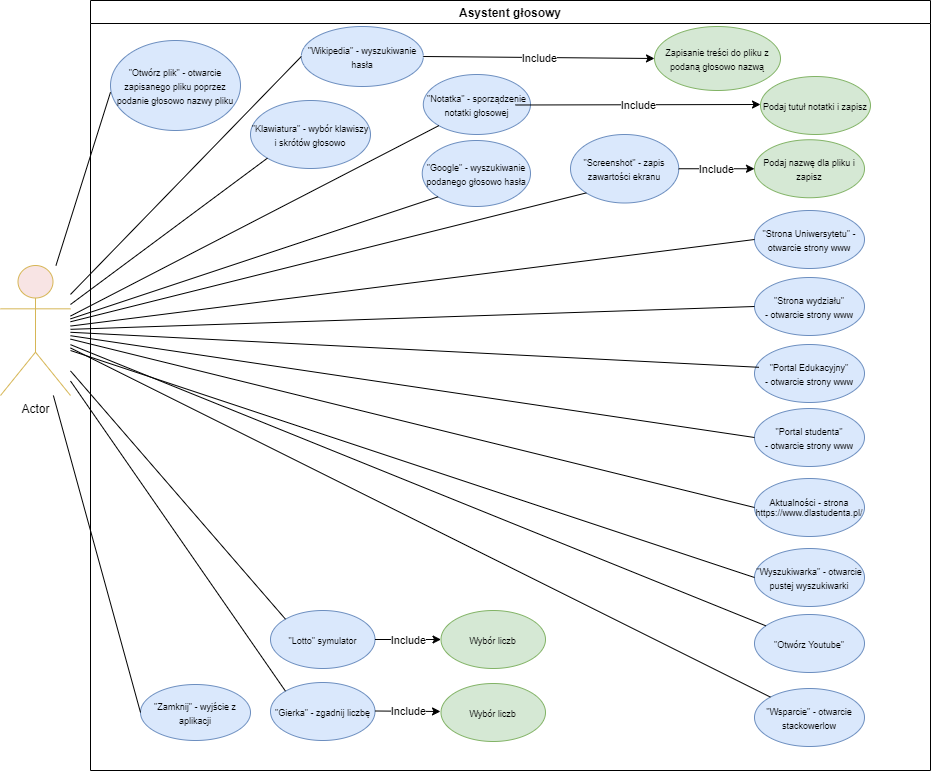

The diagram above was exported from draw.io. Its source (the exported page's mxGraphModel, read from the mxfile embedded in the PNG):
<mxGraphModel dx="1296" dy="685" grid="1" gridSize="10" guides="1" tooltips="1" connect="1" arrows="1" fold="1" page="1" pageScale="1" pageWidth="1169" pageHeight="826" background="#ffffff" math="0" shadow="0">
  <root>
    <mxCell id="0" />
    <mxCell id="1" parent="0" />
    <mxCell id="2" value="Asystent głosowy" style="swimlane;whiteSpace=wrap;startSize=23;" parent="1" vertex="1">
      <mxGeometry x="150" y="20" width="840" height="770" as="geometry" />
    </mxCell>
    <mxCell id="3A2xNZptp78TdIVIB6mo-42" value="&lt;font style=&quot;font-size: 9px&quot;&gt;&quot;Wikipedia&quot; - wyszukiwanie hasła&lt;/font&gt;" style="ellipse;whiteSpace=wrap;html=1;fillColor=#dae8fc;strokeColor=#6c8ebf;" parent="2" vertex="1">
      <mxGeometry x="210.81" y="26" width="122" height="60" as="geometry" />
    </mxCell>
    <mxCell id="3A2xNZptp78TdIVIB6mo-46" value="&lt;font style=&quot;font-size: 9px&quot;&gt;&quot;Google&quot; - wyszukiwanie podanego głosowo hasła&lt;/font&gt;" style="ellipse;whiteSpace=wrap;html=1;fillColor=#dae8fc;strokeColor=#6c8ebf;" parent="2" vertex="1">
      <mxGeometry x="331.74" y="140" width="108.26" height="66" as="geometry" />
    </mxCell>
    <mxCell id="3A2xNZptp78TdIVIB6mo-47" value="&lt;font style=&quot;font-size: 9px&quot;&gt;&quot;Notatka&quot; - sporządzenie notatki głosowej&lt;/font&gt;" style="ellipse;whiteSpace=wrap;html=1;fillColor=#dae8fc;strokeColor=#6c8ebf;" parent="2" vertex="1">
      <mxGeometry x="332.81" y="74" width="107.19" height="60" as="geometry" />
    </mxCell>
    <mxCell id="3A2xNZptp78TdIVIB6mo-49" value="&lt;font style=&quot;font-size: 9px&quot;&gt;&quot;Otwórz plik&quot; - otwarcie zapisanego pliku poprzez podanie głosowo nazwy pliku&lt;/font&gt;" style="ellipse;whiteSpace=wrap;html=1;fillColor=#dae8fc;strokeColor=#6c8ebf;" parent="2" vertex="1">
      <mxGeometry x="20" y="40" width="130" height="90" as="geometry" />
    </mxCell>
    <mxCell id="3A2xNZptp78TdIVIB6mo-50" value="&lt;font style=&quot;font-size: 9px&quot;&gt;&quot;Klawiatura&quot; - wybór klawiszy i skrótów głosowo&lt;/font&gt;" style="ellipse;whiteSpace=wrap;html=1;fillColor=#dae8fc;strokeColor=#6c8ebf;" parent="2" vertex="1">
      <mxGeometry x="160" y="100" width="120" height="68" as="geometry" />
    </mxCell>
    <mxCell id="3A2xNZptp78TdIVIB6mo-51" value="&lt;font style=&quot;font-size: 9px&quot;&gt;&quot;Screenshot&quot; - zapis zawartości ekranu&lt;/font&gt;" style="ellipse;whiteSpace=wrap;html=1;fillColor=#dae8fc;strokeColor=#6c8ebf;" parent="2" vertex="1">
      <mxGeometry x="480" y="134" width="108.25" height="68.5" as="geometry" />
    </mxCell>
    <mxCell id="3A2xNZptp78TdIVIB6mo-56" value="&lt;font style=&quot;font-size: 9px&quot;&gt;Podaj nazwę dla pliku i zapisz&lt;/font&gt;" style="ellipse;whiteSpace=wrap;html=1;fillColor=#d5e8d4;strokeColor=#82b366;" parent="2" vertex="1">
      <mxGeometry x="664" y="139.25" width="110" height="58" as="geometry" />
    </mxCell>
    <mxCell id="3A2xNZptp78TdIVIB6mo-69" value="&lt;font style=&quot;font-size: 9px&quot;&gt;Podaj tutuł notatki i zapisz&lt;/font&gt;" style="ellipse;whiteSpace=wrap;html=1;fillColor=#d5e8d4;strokeColor=#82b366;" parent="2" vertex="1">
      <mxGeometry x="670" y="76" width="110" height="58" as="geometry" />
    </mxCell>
    <mxCell id="3A2xNZptp78TdIVIB6mo-75" value="&lt;font style=&quot;font-size: 9px&quot;&gt;&quot;Lotto&quot; symulator&lt;/font&gt;" style="ellipse;whiteSpace=wrap;html=1;fillColor=#dae8fc;strokeColor=#6c8ebf;" parent="2" vertex="1">
      <mxGeometry x="180" y="610" width="104.5" height="58" as="geometry" />
    </mxCell>
    <mxCell id="3A2xNZptp78TdIVIB6mo-76" value="&lt;font style=&quot;font-size: 9px&quot;&gt;&quot;Gierka&quot; - zgadnij liczbę&lt;/font&gt;" style="ellipse;whiteSpace=wrap;html=1;fillColor=#dae8fc;strokeColor=#6c8ebf;" parent="2" vertex="1">
      <mxGeometry x="180" y="682" width="104.5" height="58" as="geometry" />
    </mxCell>
    <mxCell id="3A2xNZptp78TdIVIB6mo-60" value="&lt;font style=&quot;font-size: 9px&quot;&gt;Zapisanie treści do pliku z podaną głosowo nazwą&lt;/font&gt;" style="ellipse;whiteSpace=wrap;html=1;fillColor=#d5e8d4;strokeColor=#82b366;" parent="2" vertex="1">
      <mxGeometry x="564" y="26" width="126" height="64" as="geometry" />
    </mxCell>
    <mxCell id="3A2xNZptp78TdIVIB6mo-77" value="&lt;font style=&quot;font-size: 9px&quot;&gt;&quot;Strona Uniwersytetu&quot; - otwarcie strony www&lt;/font&gt;" style="ellipse;whiteSpace=wrap;html=1;fillColor=#dae8fc;strokeColor=#6c8ebf;" parent="2" vertex="1">
      <mxGeometry x="664" y="210" width="110" height="58" as="geometry" />
    </mxCell>
    <mxCell id="3A2xNZptp78TdIVIB6mo-78" value="&lt;font style=&quot;font-size: 9px&quot;&gt;&quot;Strona wydziału&quot; -&amp;nbsp;otwarcie strony www&lt;/font&gt;" style="ellipse;whiteSpace=wrap;html=1;fillColor=#dae8fc;strokeColor=#6c8ebf;" parent="2" vertex="1">
      <mxGeometry x="664" y="277" width="110" height="58" as="geometry" />
    </mxCell>
    <mxCell id="3A2xNZptp78TdIVIB6mo-79" value="&lt;font style=&quot;font-size: 9px&quot;&gt;&quot;Portal Edukacyjny&quot; -&amp;nbsp;otwarcie strony www&lt;/font&gt;" style="ellipse;whiteSpace=wrap;html=1;fillColor=#dae8fc;strokeColor=#6c8ebf;" parent="2" vertex="1">
      <mxGeometry x="664" y="344" width="110" height="58" as="geometry" />
    </mxCell>
    <mxCell id="3A2xNZptp78TdIVIB6mo-80" value="&lt;font style=&quot;font-size: 9px&quot;&gt;&quot;Portal studenta&quot; -&amp;nbsp;otwarcie strony www&lt;/font&gt;" style="ellipse;whiteSpace=wrap;html=1;fillColor=#dae8fc;strokeColor=#6c8ebf;" parent="2" vertex="1">
      <mxGeometry x="664" y="408" width="110" height="58" as="geometry" />
    </mxCell>
    <mxCell id="3A2xNZptp78TdIVIB6mo-81" value="&lt;font style=&quot;font-size: 9px&quot;&gt;Aktualności - strona&lt;br&gt;https://www.dlastudenta.pl/&lt;/font&gt;" style="ellipse;whiteSpace=wrap;html=1;fontSize=8;fillColor=#dae8fc;strokeColor=#6c8ebf;" parent="2" vertex="1">
      <mxGeometry x="664" y="478" width="110" height="58" as="geometry" />
    </mxCell>
    <mxCell id="3A2xNZptp78TdIVIB6mo-82" value="&lt;font style=&quot;font-size: 9px&quot;&gt;&quot;Wsparcie&quot; - otwarcie stackowerlow&lt;/font&gt;" style="ellipse;whiteSpace=wrap;html=1;fillColor=#dae8fc;strokeColor=#6c8ebf;" parent="2" vertex="1">
      <mxGeometry x="664" y="688" width="110" height="58" as="geometry" />
    </mxCell>
    <mxCell id="3A2xNZptp78TdIVIB6mo-83" value="&lt;font style=&quot;font-size: 9px&quot;&gt;&quot;Otwórz Youtube&quot;&lt;/font&gt;" style="ellipse;whiteSpace=wrap;html=1;fillColor=#dae8fc;strokeColor=#6c8ebf;" parent="2" vertex="1">
      <mxGeometry x="664" y="614" width="110" height="58" as="geometry" />
    </mxCell>
    <mxCell id="3A2xNZptp78TdIVIB6mo-106" value="&lt;font style=&quot;font-size: 9px&quot;&gt;&quot;Zamknij&quot; - wyjście z aplikacji&lt;/font&gt;" style="ellipse;whiteSpace=wrap;html=1;fillColor=#dae8fc;strokeColor=#6c8ebf;" parent="2" vertex="1">
      <mxGeometry x="50" y="684" width="110" height="56" as="geometry" />
    </mxCell>
    <mxCell id="v-ide7O_j-OMntq7eZV8-2" value="&lt;font style=&quot;font-size: 9px&quot;&gt;&quot;Wyszukiwarka&quot; - otwarcie pustej wyszukiwarki&lt;/font&gt;" style="ellipse;whiteSpace=wrap;html=1;fillColor=#dae8fc;strokeColor=#6c8ebf;" vertex="1" parent="2">
      <mxGeometry x="664" y="548" width="110" height="58" as="geometry" />
    </mxCell>
    <mxCell id="v-ide7O_j-OMntq7eZV8-4" value="" style="endArrow=classic;html=1;fontSize=8;entryX=0;entryY=0.5;entryDx=0;entryDy=0;exitX=1;exitY=0.5;exitDx=0;exitDy=0;" edge="1" parent="2" source="3A2xNZptp78TdIVIB6mo-42" target="3A2xNZptp78TdIVIB6mo-60">
      <mxGeometry relative="1" as="geometry">
        <mxPoint x="250" y="230" as="sourcePoint" />
        <mxPoint x="350" y="230" as="targetPoint" />
      </mxGeometry>
    </mxCell>
    <mxCell id="v-ide7O_j-OMntq7eZV8-5" value="Include" style="edgeLabel;resizable=0;html=1;align=center;verticalAlign=middle;" connectable="0" vertex="1" parent="v-ide7O_j-OMntq7eZV8-4">
      <mxGeometry relative="1" as="geometry" />
    </mxCell>
    <mxCell id="v-ide7O_j-OMntq7eZV8-6" value="" style="endArrow=classic;html=1;fontSize=8;exitX=1;exitY=0.5;exitDx=0;exitDy=0;" edge="1" parent="2">
      <mxGeometry relative="1" as="geometry">
        <mxPoint x="424.80999999999995" y="104.5" as="sourcePoint" />
        <mxPoint x="670" y="104" as="targetPoint" />
      </mxGeometry>
    </mxCell>
    <mxCell id="v-ide7O_j-OMntq7eZV8-7" value="Include" style="edgeLabel;resizable=0;html=1;align=center;verticalAlign=middle;" connectable="0" vertex="1" parent="v-ide7O_j-OMntq7eZV8-6">
      <mxGeometry relative="1" as="geometry" />
    </mxCell>
    <mxCell id="v-ide7O_j-OMntq7eZV8-8" value="" style="endArrow=classic;html=1;fontSize=8;exitX=1;exitY=0.5;exitDx=0;exitDy=0;entryX=0;entryY=0.5;entryDx=0;entryDy=0;" edge="1" parent="2" source="3A2xNZptp78TdIVIB6mo-51" target="3A2xNZptp78TdIVIB6mo-56">
      <mxGeometry relative="1" as="geometry">
        <mxPoint x="434.80999999999995" y="114.5" as="sourcePoint" />
        <mxPoint x="680" y="114" as="targetPoint" />
      </mxGeometry>
    </mxCell>
    <mxCell id="v-ide7O_j-OMntq7eZV8-9" value="Include" style="edgeLabel;resizable=0;html=1;align=center;verticalAlign=middle;" connectable="0" vertex="1" parent="v-ide7O_j-OMntq7eZV8-8">
      <mxGeometry relative="1" as="geometry" />
    </mxCell>
    <mxCell id="v-ide7O_j-OMntq7eZV8-10" value="&lt;font style=&quot;font-size: 9px&quot;&gt;Wybór liczb&lt;/font&gt;" style="ellipse;whiteSpace=wrap;html=1;fillColor=#d5e8d4;strokeColor=#82b366;" vertex="1" parent="2">
      <mxGeometry x="350.5" y="610" width="104.5" height="58" as="geometry" />
    </mxCell>
    <mxCell id="v-ide7O_j-OMntq7eZV8-13" value="&lt;font style=&quot;font-size: 9px&quot;&gt;Wybór liczb&lt;/font&gt;" style="ellipse;whiteSpace=wrap;html=1;fillColor=#d5e8d4;strokeColor=#82b366;" vertex="1" parent="2">
      <mxGeometry x="350.5" y="683" width="104.5" height="58" as="geometry" />
    </mxCell>
    <mxCell id="v-ide7O_j-OMntq7eZV8-17" value="" style="endArrow=classic;html=1;fontSize=8;exitX=1;exitY=0.5;exitDx=0;exitDy=0;" edge="1" parent="2">
      <mxGeometry relative="1" as="geometry">
        <mxPoint x="284.49999999999955" y="710.5" as="sourcePoint" />
        <mxPoint x="350" y="711" as="targetPoint" />
      </mxGeometry>
    </mxCell>
    <mxCell id="v-ide7O_j-OMntq7eZV8-18" value="Include" style="edgeLabel;resizable=0;html=1;align=center;verticalAlign=middle;" connectable="0" vertex="1" parent="v-ide7O_j-OMntq7eZV8-17">
      <mxGeometry relative="1" as="geometry" />
    </mxCell>
    <mxCell id="v-ide7O_j-OMntq7eZV8-20" value="" style="endArrow=classic;html=1;fontSize=8;exitX=1;exitY=0.5;exitDx=0;exitDy=0;entryX=0;entryY=0.5;entryDx=0;entryDy=0;" edge="1" parent="2" source="3A2xNZptp78TdIVIB6mo-75" target="v-ide7O_j-OMntq7eZV8-10">
      <mxGeometry relative="1" as="geometry">
        <mxPoint x="294.49999999999955" y="720.5" as="sourcePoint" />
        <mxPoint x="360" y="721" as="targetPoint" />
      </mxGeometry>
    </mxCell>
    <mxCell id="v-ide7O_j-OMntq7eZV8-21" value="Include" style="edgeLabel;resizable=0;html=1;align=center;verticalAlign=middle;" connectable="0" vertex="1" parent="v-ide7O_j-OMntq7eZV8-20">
      <mxGeometry relative="1" as="geometry" />
    </mxCell>
    <mxCell id="3A2xNZptp78TdIVIB6mo-41" value="Actor" style="shape=umlActor;verticalLabelPosition=bottom;verticalAlign=top;html=1;outlineConnect=0;strokeColor=#d6b656;fillColor=#F8E4E4;" parent="1" vertex="1">
      <mxGeometry x="60" y="285" width="70" height="130" as="geometry" />
    </mxCell>
    <mxCell id="3A2xNZptp78TdIVIB6mo-140" value="" style="endArrow=none;html=1;rounded=0;entryX=0;entryY=0.5;entryDx=0;entryDy=0;" parent="1" source="3A2xNZptp78TdIVIB6mo-41" target="3A2xNZptp78TdIVIB6mo-42" edge="1">
      <mxGeometry relative="1" as="geometry">
        <mxPoint x="110" y="330" as="sourcePoint" />
        <mxPoint x="600" y="420" as="targetPoint" />
      </mxGeometry>
    </mxCell>
    <mxCell id="3A2xNZptp78TdIVIB6mo-143" value="" style="endArrow=none;html=1;rounded=0;entryX=0;entryY=1;entryDx=0;entryDy=0;exitX=1;exitY=0.389;exitDx=0;exitDy=0;exitPerimeter=0;" parent="1" source="3A2xNZptp78TdIVIB6mo-41" target="3A2xNZptp78TdIVIB6mo-47" edge="1">
      <mxGeometry relative="1" as="geometry">
        <mxPoint x="140" y="320" as="sourcePoint" />
        <mxPoint x="259.999999999995" y="121.99999999999989" as="targetPoint" />
      </mxGeometry>
    </mxCell>
    <mxCell id="3A2xNZptp78TdIVIB6mo-144" value="" style="endArrow=none;html=1;rounded=0;entryX=0;entryY=0.575;entryDx=0;entryDy=0;entryPerimeter=0;" parent="1" source="3A2xNZptp78TdIVIB6mo-41" target="3A2xNZptp78TdIVIB6mo-49" edge="1">
      <mxGeometry relative="1" as="geometry">
        <mxPoint x="130" y="300" as="sourcePoint" />
        <mxPoint x="254.9999999999975" y="180" as="targetPoint" />
      </mxGeometry>
    </mxCell>
    <mxCell id="3A2xNZptp78TdIVIB6mo-145" value="" style="endArrow=none;html=1;rounded=0;entryX=0;entryY=1;entryDx=0;entryDy=0;" parent="1" source="3A2xNZptp78TdIVIB6mo-41" target="3A2xNZptp78TdIVIB6mo-50" edge="1">
      <mxGeometry relative="1" as="geometry">
        <mxPoint x="130" y="360" as="sourcePoint" />
        <mxPoint x="260" y="263.70000000000005" as="targetPoint" />
      </mxGeometry>
    </mxCell>
    <mxCell id="3A2xNZptp78TdIVIB6mo-146" value="" style="endArrow=none;html=1;rounded=0;entryX=0;entryY=1;entryDx=0;entryDy=0;" parent="1" source="3A2xNZptp78TdIVIB6mo-41" target="3A2xNZptp78TdIVIB6mo-46" edge="1">
      <mxGeometry relative="1" as="geometry">
        <mxPoint x="130" y="350" as="sourcePoint" />
        <mxPoint x="278.7500000000018" y="325" as="targetPoint" />
      </mxGeometry>
    </mxCell>
    <mxCell id="3A2xNZptp78TdIVIB6mo-147" value="" style="endArrow=none;html=1;rounded=0;entryX=0;entryY=1;entryDx=0;entryDy=0;" parent="1" source="3A2xNZptp78TdIVIB6mo-41" target="3A2xNZptp78TdIVIB6mo-51" edge="1">
      <mxGeometry relative="1" as="geometry">
        <mxPoint x="140" y="320" as="sourcePoint" />
        <mxPoint x="267.5000000000016" y="397" as="targetPoint" />
      </mxGeometry>
    </mxCell>
    <mxCell id="3A2xNZptp78TdIVIB6mo-148" value="" style="endArrow=none;html=1;rounded=0;entryX=0;entryY=0.5;entryDx=0;entryDy=0;" parent="1" source="3A2xNZptp78TdIVIB6mo-41" target="3A2xNZptp78TdIVIB6mo-77" edge="1">
      <mxGeometry relative="1" as="geometry">
        <mxPoint x="120" y="390" as="sourcePoint" />
        <mxPoint x="271.99999999999727" y="470.5" as="targetPoint" />
      </mxGeometry>
    </mxCell>
    <mxCell id="3A2xNZptp78TdIVIB6mo-149" value="" style="endArrow=none;html=1;rounded=0;entryX=0;entryY=0.5;entryDx=0;entryDy=0;" parent="1" source="3A2xNZptp78TdIVIB6mo-41" target="3A2xNZptp78TdIVIB6mo-78" edge="1">
      <mxGeometry relative="1" as="geometry">
        <mxPoint x="120" y="400" as="sourcePoint" />
        <mxPoint x="290.0000000000002" y="548" as="targetPoint" />
      </mxGeometry>
    </mxCell>
    <mxCell id="3A2xNZptp78TdIVIB6mo-150" value="" style="endArrow=none;html=1;rounded=0;entryX=0.039;entryY=0.393;entryDx=0;entryDy=0;entryPerimeter=0;" parent="1" source="3A2xNZptp78TdIVIB6mo-41" target="3A2xNZptp78TdIVIB6mo-79" edge="1">
      <mxGeometry relative="1" as="geometry">
        <mxPoint x="130" y="410" as="sourcePoint" />
        <mxPoint x="280.03999999999996" y="609.992" as="targetPoint" />
      </mxGeometry>
    </mxCell>
    <mxCell id="3A2xNZptp78TdIVIB6mo-151" value="" style="endArrow=none;html=1;rounded=0;entryX=0;entryY=0;entryDx=0;entryDy=0;" parent="1" source="3A2xNZptp78TdIVIB6mo-41" target="3A2xNZptp78TdIVIB6mo-75" edge="1">
      <mxGeometry relative="1" as="geometry">
        <mxPoint x="120" y="460" as="sourcePoint" />
        <mxPoint x="282.49999999999704" y="618" as="targetPoint" />
      </mxGeometry>
    </mxCell>
    <mxCell id="3A2xNZptp78TdIVIB6mo-152" value="" style="endArrow=none;html=1;rounded=0;entryX=0;entryY=0.5;entryDx=0;entryDy=0;" parent="1" source="3A2xNZptp78TdIVIB6mo-41" target="3A2xNZptp78TdIVIB6mo-106" edge="1">
      <mxGeometry relative="1" as="geometry">
        <mxPoint x="100" y="480" as="sourcePoint" />
        <mxPoint x="230.00000000000182" y="719" as="targetPoint" />
      </mxGeometry>
    </mxCell>
    <mxCell id="3A2xNZptp78TdIVIB6mo-153" value="" style="endArrow=none;html=1;rounded=0;entryX=0;entryY=0.5;entryDx=0;entryDy=0;" parent="1" source="3A2xNZptp78TdIVIB6mo-41" target="3A2xNZptp78TdIVIB6mo-81" edge="1">
      <mxGeometry relative="1" as="geometry">
        <mxPoint x="130" y="430" as="sourcePoint" />
        <mxPoint x="873.1979999999999" y="417.00800000000004" as="targetPoint" />
      </mxGeometry>
    </mxCell>
    <mxCell id="3A2xNZptp78TdIVIB6mo-154" value="" style="endArrow=none;html=1;rounded=0;entryX=0;entryY=0.5;entryDx=0;entryDy=0;" parent="1" source="3A2xNZptp78TdIVIB6mo-41" target="3A2xNZptp78TdIVIB6mo-80" edge="1">
      <mxGeometry relative="1" as="geometry">
        <mxPoint x="130" y="420" as="sourcePoint" />
        <mxPoint x="379.99999999999295" y="509" as="targetPoint" />
      </mxGeometry>
    </mxCell>
    <mxCell id="3A2xNZptp78TdIVIB6mo-156" value="" style="endArrow=none;html=1;rounded=0;entryX=0;entryY=0;entryDx=0;entryDy=0;" parent="1" source="3A2xNZptp78TdIVIB6mo-41" target="3A2xNZptp78TdIVIB6mo-82" edge="1">
      <mxGeometry relative="1" as="geometry">
        <mxPoint x="120" y="450" as="sourcePoint" />
        <mxPoint x="861" y="776" as="targetPoint" />
      </mxGeometry>
    </mxCell>
    <mxCell id="3A2xNZptp78TdIVIB6mo-157" value="" style="endArrow=none;html=1;rounded=0;entryX=0;entryY=0;entryDx=0;entryDy=0;" parent="1" source="3A2xNZptp78TdIVIB6mo-41" target="3A2xNZptp78TdIVIB6mo-76" edge="1">
      <mxGeometry relative="1" as="geometry">
        <mxPoint x="110" y="470" as="sourcePoint" />
        <mxPoint x="409.99999999999386" y="776" as="targetPoint" />
      </mxGeometry>
    </mxCell>
    <mxCell id="3A2xNZptp78TdIVIB6mo-155" value="" style="endArrow=none;html=1;rounded=0;" parent="1" source="3A2xNZptp78TdIVIB6mo-41" target="3A2xNZptp78TdIVIB6mo-83" edge="1">
      <mxGeometry relative="1" as="geometry">
        <mxPoint x="130" y="430" as="sourcePoint" />
        <mxPoint x="280.00000000000205" y="589" as="targetPoint" />
      </mxGeometry>
    </mxCell>
    <mxCell id="v-ide7O_j-OMntq7eZV8-3" value="" style="endArrow=none;html=1;entryX=0;entryY=0.5;entryDx=0;entryDy=0;" edge="1" parent="1" target="v-ide7O_j-OMntq7eZV8-2">
      <mxGeometry width="50" height="50" relative="1" as="geometry">
        <mxPoint x="130" y="370" as="sourcePoint" />
        <mxPoint x="600" y="510" as="targetPoint" />
      </mxGeometry>
    </mxCell>
  </root>
</mxGraphModel>